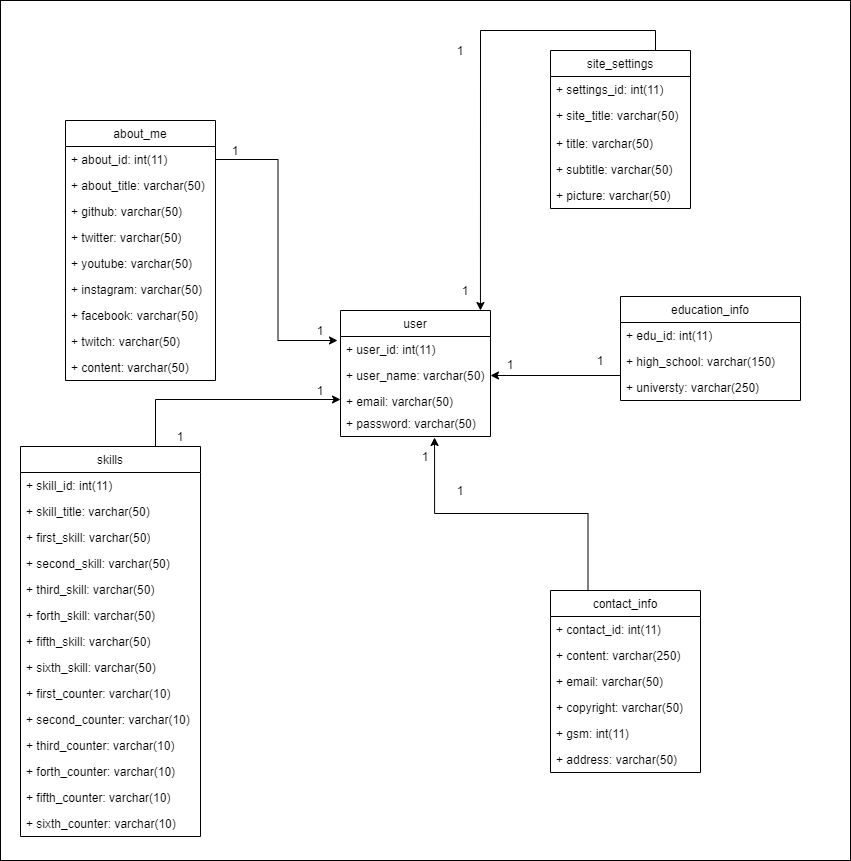

The diagram above was exported from draw.io. Its source (the exported page's mxGraphModel, read from the mxfile embedded in the PNG):
<mxGraphModel dx="1038" dy="1749" grid="1" gridSize="10" guides="1" tooltips="1" connect="1" arrows="1" fold="1" page="1" pageScale="1" pageWidth="1654" pageHeight="1169" math="0" shadow="0">
  <root>
    <mxCell id="0" />
    <mxCell id="1" parent="0" />
    <mxCell id="RwXzWCsnzHDNMWneg3bn-1" value="user" style="swimlane;fontStyle=0;childLayout=stackLayout;horizontal=1;startSize=26;fillColor=none;horizontalStack=0;resizeParent=1;resizeParentMax=0;resizeLast=0;collapsible=1;marginBottom=0;" parent="1" vertex="1">
      <mxGeometry x="520" y="50" width="150" height="126" as="geometry">
        <mxRectangle x="520" y="150" width="60" height="26" as="alternateBounds" />
      </mxGeometry>
    </mxCell>
    <mxCell id="RwXzWCsnzHDNMWneg3bn-2" value="+ user_id: int(11)" style="text;strokeColor=none;fillColor=none;align=left;verticalAlign=top;spacingLeft=4;spacingRight=4;overflow=hidden;rotatable=0;points=[[0,0.5],[1,0.5]];portConstraint=eastwest;" parent="RwXzWCsnzHDNMWneg3bn-1" vertex="1">
      <mxGeometry y="26" width="150" height="26" as="geometry" />
    </mxCell>
    <mxCell id="RwXzWCsnzHDNMWneg3bn-3" value="+ user_name: varchar(50)" style="text;strokeColor=none;fillColor=none;align=left;verticalAlign=top;spacingLeft=4;spacingRight=4;overflow=hidden;rotatable=0;points=[[0,0.5],[1,0.5]];portConstraint=eastwest;" parent="RwXzWCsnzHDNMWneg3bn-1" vertex="1">
      <mxGeometry y="52" width="150" height="26" as="geometry" />
    </mxCell>
    <mxCell id="RwXzWCsnzHDNMWneg3bn-4" value="+ email: varchar(50)&#10;" style="text;strokeColor=none;fillColor=none;align=left;verticalAlign=top;spacingLeft=4;spacingRight=4;overflow=hidden;rotatable=0;points=[[0,0.5],[1,0.5]];portConstraint=eastwest;" parent="RwXzWCsnzHDNMWneg3bn-1" vertex="1">
      <mxGeometry y="78" width="150" height="22" as="geometry" />
    </mxCell>
    <mxCell id="RwXzWCsnzHDNMWneg3bn-23" value="+ password: varchar(50)" style="text;strokeColor=none;fillColor=none;align=left;verticalAlign=top;spacingLeft=4;spacingRight=4;overflow=hidden;rotatable=0;points=[[0,0.5],[1,0.5]];portConstraint=eastwest;" parent="RwXzWCsnzHDNMWneg3bn-1" vertex="1">
      <mxGeometry y="100" width="150" height="26" as="geometry" />
    </mxCell>
    <mxCell id="RwXzWCsnzHDNMWneg3bn-5" value="about_me" style="swimlane;fontStyle=0;childLayout=stackLayout;horizontal=1;startSize=26;fillColor=none;horizontalStack=0;resizeParent=1;resizeParentMax=0;resizeLast=0;collapsible=1;marginBottom=0;" parent="1" vertex="1">
      <mxGeometry x="245" y="-140" width="150" height="260" as="geometry" />
    </mxCell>
    <mxCell id="RwXzWCsnzHDNMWneg3bn-6" value="+ about_id: int(11)" style="text;strokeColor=none;fillColor=none;align=left;verticalAlign=top;spacingLeft=4;spacingRight=4;overflow=hidden;rotatable=0;points=[[0,0.5],[1,0.5]];portConstraint=eastwest;" parent="RwXzWCsnzHDNMWneg3bn-5" vertex="1">
      <mxGeometry y="26" width="150" height="26" as="geometry" />
    </mxCell>
    <mxCell id="RwXzWCsnzHDNMWneg3bn-7" value="+ about_title: varchar(50)" style="text;strokeColor=none;fillColor=none;align=left;verticalAlign=top;spacingLeft=4;spacingRight=4;overflow=hidden;rotatable=0;points=[[0,0.5],[1,0.5]];portConstraint=eastwest;" parent="RwXzWCsnzHDNMWneg3bn-5" vertex="1">
      <mxGeometry y="52" width="150" height="26" as="geometry" />
    </mxCell>
    <mxCell id="RwXzWCsnzHDNMWneg3bn-25" value="+ github: varchar(50)" style="text;strokeColor=none;fillColor=none;align=left;verticalAlign=top;spacingLeft=4;spacingRight=4;overflow=hidden;rotatable=0;points=[[0,0.5],[1,0.5]];portConstraint=eastwest;" parent="RwXzWCsnzHDNMWneg3bn-5" vertex="1">
      <mxGeometry y="78" width="150" height="26" as="geometry" />
    </mxCell>
    <mxCell id="RwXzWCsnzHDNMWneg3bn-27" value="+ twitter: varchar(50)" style="text;strokeColor=none;fillColor=none;align=left;verticalAlign=top;spacingLeft=4;spacingRight=4;overflow=hidden;rotatable=0;points=[[0,0.5],[1,0.5]];portConstraint=eastwest;" parent="RwXzWCsnzHDNMWneg3bn-5" vertex="1">
      <mxGeometry y="104" width="150" height="26" as="geometry" />
    </mxCell>
    <mxCell id="RwXzWCsnzHDNMWneg3bn-24" value="+ youtube: varchar(50)" style="text;strokeColor=none;fillColor=none;align=left;verticalAlign=top;spacingLeft=4;spacingRight=4;overflow=hidden;rotatable=0;points=[[0,0.5],[1,0.5]];portConstraint=eastwest;" parent="RwXzWCsnzHDNMWneg3bn-5" vertex="1">
      <mxGeometry y="130" width="150" height="26" as="geometry" />
    </mxCell>
    <mxCell id="RwXzWCsnzHDNMWneg3bn-28" value="+ instagram: varchar(50)" style="text;strokeColor=none;fillColor=none;align=left;verticalAlign=top;spacingLeft=4;spacingRight=4;overflow=hidden;rotatable=0;points=[[0,0.5],[1,0.5]];portConstraint=eastwest;" parent="RwXzWCsnzHDNMWneg3bn-5" vertex="1">
      <mxGeometry y="156" width="150" height="26" as="geometry" />
    </mxCell>
    <mxCell id="RwXzWCsnzHDNMWneg3bn-26" value="+ facebook: varchar(50)" style="text;strokeColor=none;fillColor=none;align=left;verticalAlign=top;spacingLeft=4;spacingRight=4;overflow=hidden;rotatable=0;points=[[0,0.5],[1,0.5]];portConstraint=eastwest;" parent="RwXzWCsnzHDNMWneg3bn-5" vertex="1">
      <mxGeometry y="182" width="150" height="26" as="geometry" />
    </mxCell>
    <mxCell id="RwXzWCsnzHDNMWneg3bn-29" value="+ twitch: varchar(50)" style="text;strokeColor=none;fillColor=none;align=left;verticalAlign=top;spacingLeft=4;spacingRight=4;overflow=hidden;rotatable=0;points=[[0,0.5],[1,0.5]];portConstraint=eastwest;" parent="RwXzWCsnzHDNMWneg3bn-5" vertex="1">
      <mxGeometry y="208" width="150" height="26" as="geometry" />
    </mxCell>
    <mxCell id="RwXzWCsnzHDNMWneg3bn-8" value="+ content: varchar(50)" style="text;strokeColor=none;fillColor=none;align=left;verticalAlign=top;spacingLeft=4;spacingRight=4;overflow=hidden;rotatable=0;points=[[0,0.5],[1,0.5]];portConstraint=eastwest;" parent="RwXzWCsnzHDNMWneg3bn-5" vertex="1">
      <mxGeometry y="234" width="150" height="26" as="geometry" />
    </mxCell>
    <mxCell id="RwXzWCsnzHDNMWneg3bn-72" style="edgeStyle=orthogonalEdgeStyle;rounded=0;orthogonalLoop=1;jettySize=auto;html=1;exitX=0.75;exitY=0;exitDx=0;exitDy=0;entryX=0.933;entryY=0;entryDx=0;entryDy=0;entryPerimeter=0;" parent="1" source="RwXzWCsnzHDNMWneg3bn-9" target="RwXzWCsnzHDNMWneg3bn-1" edge="1">
      <mxGeometry relative="1" as="geometry" />
    </mxCell>
    <mxCell id="RwXzWCsnzHDNMWneg3bn-9" value="site_settings" style="swimlane;fontStyle=0;childLayout=stackLayout;horizontal=1;startSize=26;fillColor=none;horizontalStack=0;resizeParent=1;resizeParentMax=0;resizeLast=0;collapsible=1;marginBottom=0;" parent="1" vertex="1">
      <mxGeometry x="730" y="-210" width="140" height="158" as="geometry" />
    </mxCell>
    <mxCell id="RwXzWCsnzHDNMWneg3bn-10" value="+ settings_id: int(11)" style="text;strokeColor=none;fillColor=none;align=left;verticalAlign=top;spacingLeft=4;spacingRight=4;overflow=hidden;rotatable=0;points=[[0,0.5],[1,0.5]];portConstraint=eastwest;" parent="RwXzWCsnzHDNMWneg3bn-9" vertex="1">
      <mxGeometry y="26" width="140" height="26" as="geometry" />
    </mxCell>
    <mxCell id="RwXzWCsnzHDNMWneg3bn-11" value="+ site_title: varchar(50)" style="text;strokeColor=none;fillColor=none;align=left;verticalAlign=top;spacingLeft=4;spacingRight=4;overflow=hidden;rotatable=0;points=[[0,0.5],[1,0.5]];portConstraint=eastwest;" parent="RwXzWCsnzHDNMWneg3bn-9" vertex="1">
      <mxGeometry y="52" width="140" height="28" as="geometry" />
    </mxCell>
    <mxCell id="RwXzWCsnzHDNMWneg3bn-31" value="+ title: varchar(50)" style="text;strokeColor=none;fillColor=none;align=left;verticalAlign=top;spacingLeft=4;spacingRight=4;overflow=hidden;rotatable=0;points=[[0,0.5],[1,0.5]];portConstraint=eastwest;" parent="RwXzWCsnzHDNMWneg3bn-9" vertex="1">
      <mxGeometry y="80" width="140" height="26" as="geometry" />
    </mxCell>
    <mxCell id="RwXzWCsnzHDNMWneg3bn-30" value="+ subtitle: varchar(50)" style="text;strokeColor=none;fillColor=none;align=left;verticalAlign=top;spacingLeft=4;spacingRight=4;overflow=hidden;rotatable=0;points=[[0,0.5],[1,0.5]];portConstraint=eastwest;" parent="RwXzWCsnzHDNMWneg3bn-9" vertex="1">
      <mxGeometry y="106" width="140" height="26" as="geometry" />
    </mxCell>
    <mxCell id="RwXzWCsnzHDNMWneg3bn-12" value="+ picture: varchar(50)" style="text;strokeColor=none;fillColor=none;align=left;verticalAlign=top;spacingLeft=4;spacingRight=4;overflow=hidden;rotatable=0;points=[[0,0.5],[1,0.5]];portConstraint=eastwest;" parent="RwXzWCsnzHDNMWneg3bn-9" vertex="1">
      <mxGeometry y="132" width="140" height="26" as="geometry" />
    </mxCell>
    <mxCell id="RwXzWCsnzHDNMWneg3bn-66" style="edgeStyle=orthogonalEdgeStyle;rounded=0;orthogonalLoop=1;jettySize=auto;html=1;exitX=0.75;exitY=0;exitDx=0;exitDy=0;entryX=0;entryY=0.5;entryDx=0;entryDy=0;" parent="1" source="RwXzWCsnzHDNMWneg3bn-32" target="RwXzWCsnzHDNMWneg3bn-4" edge="1">
      <mxGeometry relative="1" as="geometry" />
    </mxCell>
    <mxCell id="RwXzWCsnzHDNMWneg3bn-32" value="skills" style="swimlane;fontStyle=0;childLayout=stackLayout;horizontal=1;startSize=26;fillColor=none;horizontalStack=0;resizeParent=1;resizeParentMax=0;resizeLast=0;collapsible=1;marginBottom=0;" parent="1" vertex="1">
      <mxGeometry x="200" y="186" width="180" height="390" as="geometry" />
    </mxCell>
    <mxCell id="RwXzWCsnzHDNMWneg3bn-33" value="+ skill_id: int(11)" style="text;strokeColor=none;fillColor=none;align=left;verticalAlign=top;spacingLeft=4;spacingRight=4;overflow=hidden;rotatable=0;points=[[0,0.5],[1,0.5]];portConstraint=eastwest;" parent="RwXzWCsnzHDNMWneg3bn-32" vertex="1">
      <mxGeometry y="26" width="180" height="26" as="geometry" />
    </mxCell>
    <mxCell id="RwXzWCsnzHDNMWneg3bn-37" value="+ skill_title: varchar(50)" style="text;strokeColor=none;fillColor=none;align=left;verticalAlign=top;spacingLeft=4;spacingRight=4;overflow=hidden;rotatable=0;points=[[0,0.5],[1,0.5]];portConstraint=eastwest;" parent="RwXzWCsnzHDNMWneg3bn-32" vertex="1">
      <mxGeometry y="52" width="180" height="26" as="geometry" />
    </mxCell>
    <mxCell id="RwXzWCsnzHDNMWneg3bn-38" value="+ first_skill: varchar(50)" style="text;strokeColor=none;fillColor=none;align=left;verticalAlign=top;spacingLeft=4;spacingRight=4;overflow=hidden;rotatable=0;points=[[0,0.5],[1,0.5]];portConstraint=eastwest;" parent="RwXzWCsnzHDNMWneg3bn-32" vertex="1">
      <mxGeometry y="78" width="180" height="26" as="geometry" />
    </mxCell>
    <mxCell id="RwXzWCsnzHDNMWneg3bn-39" value="+ second_skill: varchar(50)" style="text;strokeColor=none;fillColor=none;align=left;verticalAlign=top;spacingLeft=4;spacingRight=4;overflow=hidden;rotatable=0;points=[[0,0.5],[1,0.5]];portConstraint=eastwest;" parent="RwXzWCsnzHDNMWneg3bn-32" vertex="1">
      <mxGeometry y="104" width="180" height="26" as="geometry" />
    </mxCell>
    <mxCell id="RwXzWCsnzHDNMWneg3bn-36" value="+ third_skill: varchar(50)" style="text;strokeColor=none;fillColor=none;align=left;verticalAlign=top;spacingLeft=4;spacingRight=4;overflow=hidden;rotatable=0;points=[[0,0.5],[1,0.5]];portConstraint=eastwest;" parent="RwXzWCsnzHDNMWneg3bn-32" vertex="1">
      <mxGeometry y="130" width="180" height="26" as="geometry" />
    </mxCell>
    <mxCell id="RwXzWCsnzHDNMWneg3bn-34" value="+ forth_skill: varchar(50)" style="text;strokeColor=none;fillColor=none;align=left;verticalAlign=top;spacingLeft=4;spacingRight=4;overflow=hidden;rotatable=0;points=[[0,0.5],[1,0.5]];portConstraint=eastwest;" parent="RwXzWCsnzHDNMWneg3bn-32" vertex="1">
      <mxGeometry y="156" width="180" height="26" as="geometry" />
    </mxCell>
    <mxCell id="aMUW76SR3sGFkvfUi72a-8" value="+ fifth_skill: varchar(50)" style="text;strokeColor=none;fillColor=none;align=left;verticalAlign=top;spacingLeft=4;spacingRight=4;overflow=hidden;rotatable=0;points=[[0,0.5],[1,0.5]];portConstraint=eastwest;" vertex="1" parent="RwXzWCsnzHDNMWneg3bn-32">
      <mxGeometry y="182" width="180" height="26" as="geometry" />
    </mxCell>
    <mxCell id="aMUW76SR3sGFkvfUi72a-9" value="+ sixth_skill: varchar(50)" style="text;strokeColor=none;fillColor=none;align=left;verticalAlign=top;spacingLeft=4;spacingRight=4;overflow=hidden;rotatable=0;points=[[0,0.5],[1,0.5]];portConstraint=eastwest;" vertex="1" parent="RwXzWCsnzHDNMWneg3bn-32">
      <mxGeometry y="208" width="180" height="26" as="geometry" />
    </mxCell>
    <mxCell id="j7VlJHaGHKF0EkzdxVKF-14" value="+ first_counter: varchar(10)" style="text;strokeColor=none;fillColor=none;align=left;verticalAlign=top;spacingLeft=4;spacingRight=4;overflow=hidden;rotatable=0;points=[[0,0.5],[1,0.5]];portConstraint=eastwest;" parent="RwXzWCsnzHDNMWneg3bn-32" vertex="1">
      <mxGeometry y="234" width="180" height="26" as="geometry" />
    </mxCell>
    <mxCell id="j7VlJHaGHKF0EkzdxVKF-15" value="+ second_counter: varchar(10)" style="text;strokeColor=none;fillColor=none;align=left;verticalAlign=top;spacingLeft=4;spacingRight=4;overflow=hidden;rotatable=0;points=[[0,0.5],[1,0.5]];portConstraint=eastwest;" parent="RwXzWCsnzHDNMWneg3bn-32" vertex="1">
      <mxGeometry y="260" width="180" height="26" as="geometry" />
    </mxCell>
    <mxCell id="j7VlJHaGHKF0EkzdxVKF-13" value="+ third_counter: varchar(10)" style="text;strokeColor=none;fillColor=none;align=left;verticalAlign=top;spacingLeft=4;spacingRight=4;overflow=hidden;rotatable=0;points=[[0,0.5],[1,0.5]];portConstraint=eastwest;" parent="RwXzWCsnzHDNMWneg3bn-32" vertex="1">
      <mxGeometry y="286" width="180" height="26" as="geometry" />
    </mxCell>
    <mxCell id="j7VlJHaGHKF0EkzdxVKF-12" value="+ forth_counter: varchar(10)" style="text;strokeColor=none;fillColor=none;align=left;verticalAlign=top;spacingLeft=4;spacingRight=4;overflow=hidden;rotatable=0;points=[[0,0.5],[1,0.5]];portConstraint=eastwest;" parent="RwXzWCsnzHDNMWneg3bn-32" vertex="1">
      <mxGeometry y="312" width="180" height="26" as="geometry" />
    </mxCell>
    <mxCell id="aMUW76SR3sGFkvfUi72a-10" value="+ fifth_counter: varchar(10)" style="text;strokeColor=none;fillColor=none;align=left;verticalAlign=top;spacingLeft=4;spacingRight=4;overflow=hidden;rotatable=0;points=[[0,0.5],[1,0.5]];portConstraint=eastwest;" vertex="1" parent="RwXzWCsnzHDNMWneg3bn-32">
      <mxGeometry y="338" width="180" height="26" as="geometry" />
    </mxCell>
    <mxCell id="aMUW76SR3sGFkvfUi72a-11" value="+ sixth_counter: varchar(10)" style="text;strokeColor=none;fillColor=none;align=left;verticalAlign=top;spacingLeft=4;spacingRight=4;overflow=hidden;rotatable=0;points=[[0,0.5],[1,0.5]];portConstraint=eastwest;" vertex="1" parent="RwXzWCsnzHDNMWneg3bn-32">
      <mxGeometry y="364" width="180" height="26" as="geometry" />
    </mxCell>
    <mxCell id="RwXzWCsnzHDNMWneg3bn-45" value="education_info" style="swimlane;fontStyle=0;childLayout=stackLayout;horizontal=1;startSize=26;fillColor=none;horizontalStack=0;resizeParent=1;resizeParentMax=0;resizeLast=0;collapsible=1;marginBottom=0;" parent="1" vertex="1">
      <mxGeometry x="800" y="36" width="180" height="104" as="geometry" />
    </mxCell>
    <mxCell id="RwXzWCsnzHDNMWneg3bn-46" value="+ edu_id: int(11)" style="text;strokeColor=none;fillColor=none;align=left;verticalAlign=top;spacingLeft=4;spacingRight=4;overflow=hidden;rotatable=0;points=[[0,0.5],[1,0.5]];portConstraint=eastwest;" parent="RwXzWCsnzHDNMWneg3bn-45" vertex="1">
      <mxGeometry y="26" width="180" height="26" as="geometry" />
    </mxCell>
    <mxCell id="RwXzWCsnzHDNMWneg3bn-47" value="+ high_school: varchar(150)" style="text;strokeColor=none;fillColor=none;align=left;verticalAlign=top;spacingLeft=4;spacingRight=4;overflow=hidden;rotatable=0;points=[[0,0.5],[1,0.5]];portConstraint=eastwest;" parent="RwXzWCsnzHDNMWneg3bn-45" vertex="1">
      <mxGeometry y="52" width="180" height="26" as="geometry" />
    </mxCell>
    <mxCell id="RwXzWCsnzHDNMWneg3bn-48" value="+ universty: varchar(250)" style="text;strokeColor=none;fillColor=none;align=left;verticalAlign=top;spacingLeft=4;spacingRight=4;overflow=hidden;rotatable=0;points=[[0,0.5],[1,0.5]];portConstraint=eastwest;" parent="RwXzWCsnzHDNMWneg3bn-45" vertex="1">
      <mxGeometry y="78" width="180" height="26" as="geometry" />
    </mxCell>
    <mxCell id="RwXzWCsnzHDNMWneg3bn-68" style="edgeStyle=orthogonalEdgeStyle;rounded=0;orthogonalLoop=1;jettySize=auto;html=1;exitX=0.25;exitY=0;exitDx=0;exitDy=0;entryX=0.627;entryY=1.038;entryDx=0;entryDy=0;entryPerimeter=0;" parent="1" source="RwXzWCsnzHDNMWneg3bn-60" target="RwXzWCsnzHDNMWneg3bn-23" edge="1">
      <mxGeometry relative="1" as="geometry" />
    </mxCell>
    <mxCell id="RwXzWCsnzHDNMWneg3bn-60" value="contact_info" style="swimlane;fontStyle=0;childLayout=stackLayout;horizontal=1;startSize=26;fillColor=none;horizontalStack=0;resizeParent=1;resizeParentMax=0;resizeLast=0;collapsible=1;marginBottom=0;" parent="1" vertex="1">
      <mxGeometry x="730" y="330" width="150" height="182" as="geometry" />
    </mxCell>
    <mxCell id="RwXzWCsnzHDNMWneg3bn-61" value="+ contact_id: int(11)" style="text;strokeColor=none;fillColor=none;align=left;verticalAlign=top;spacingLeft=4;spacingRight=4;overflow=hidden;rotatable=0;points=[[0,0.5],[1,0.5]];portConstraint=eastwest;" parent="RwXzWCsnzHDNMWneg3bn-60" vertex="1">
      <mxGeometry y="26" width="150" height="26" as="geometry" />
    </mxCell>
    <mxCell id="RwXzWCsnzHDNMWneg3bn-62" value="+ content: varchar(250)" style="text;strokeColor=none;fillColor=none;align=left;verticalAlign=top;spacingLeft=4;spacingRight=4;overflow=hidden;rotatable=0;points=[[0,0.5],[1,0.5]];portConstraint=eastwest;" parent="RwXzWCsnzHDNMWneg3bn-60" vertex="1">
      <mxGeometry y="52" width="150" height="26" as="geometry" />
    </mxCell>
    <mxCell id="RwXzWCsnzHDNMWneg3bn-63" value="+ email: varchar(50)" style="text;strokeColor=none;fillColor=none;align=left;verticalAlign=top;spacingLeft=4;spacingRight=4;overflow=hidden;rotatable=0;points=[[0,0.5],[1,0.5]];portConstraint=eastwest;" parent="RwXzWCsnzHDNMWneg3bn-60" vertex="1">
      <mxGeometry y="78" width="150" height="26" as="geometry" />
    </mxCell>
    <mxCell id="RwXzWCsnzHDNMWneg3bn-65" value="+ copyright: varchar(50)" style="text;strokeColor=none;fillColor=none;align=left;verticalAlign=top;spacingLeft=4;spacingRight=4;overflow=hidden;rotatable=0;points=[[0,0.5],[1,0.5]];portConstraint=eastwest;" parent="RwXzWCsnzHDNMWneg3bn-60" vertex="1">
      <mxGeometry y="104" width="150" height="26" as="geometry" />
    </mxCell>
    <mxCell id="RwXzWCsnzHDNMWneg3bn-64" value="+ gsm: int(11)" style="text;strokeColor=none;fillColor=none;align=left;verticalAlign=top;spacingLeft=4;spacingRight=4;overflow=hidden;rotatable=0;points=[[0,0.5],[1,0.5]];portConstraint=eastwest;" parent="RwXzWCsnzHDNMWneg3bn-60" vertex="1">
      <mxGeometry y="130" width="150" height="26" as="geometry" />
    </mxCell>
    <mxCell id="aMUW76SR3sGFkvfUi72a-12" value="+ address: varchar(50)" style="text;strokeColor=none;fillColor=none;align=left;verticalAlign=top;spacingLeft=4;spacingRight=4;overflow=hidden;rotatable=0;points=[[0,0.5],[1,0.5]];portConstraint=eastwest;" vertex="1" parent="RwXzWCsnzHDNMWneg3bn-60">
      <mxGeometry y="156" width="150" height="26" as="geometry" />
    </mxCell>
    <mxCell id="RwXzWCsnzHDNMWneg3bn-70" style="edgeStyle=orthogonalEdgeStyle;rounded=0;orthogonalLoop=1;jettySize=auto;html=1;exitX=0;exitY=0.5;exitDx=0;exitDy=0;entryX=1;entryY=0.5;entryDx=0;entryDy=0;" parent="1" source="RwXzWCsnzHDNMWneg3bn-46" target="RwXzWCsnzHDNMWneg3bn-3" edge="1">
      <mxGeometry relative="1" as="geometry">
        <Array as="points">
          <mxPoint x="800" y="115" />
        </Array>
      </mxGeometry>
    </mxCell>
    <mxCell id="RwXzWCsnzHDNMWneg3bn-73" style="edgeStyle=orthogonalEdgeStyle;rounded=0;orthogonalLoop=1;jettySize=auto;html=1;exitX=1;exitY=0.5;exitDx=0;exitDy=0;entryX=-0.02;entryY=0.154;entryDx=0;entryDy=0;entryPerimeter=0;" parent="1" source="RwXzWCsnzHDNMWneg3bn-6" target="RwXzWCsnzHDNMWneg3bn-2" edge="1">
      <mxGeometry relative="1" as="geometry" />
    </mxCell>
    <mxCell id="RwXzWCsnzHDNMWneg3bn-74" value="1" style="text;html=1;strokeColor=none;fillColor=none;align=center;verticalAlign=middle;whiteSpace=wrap;rounded=0;" parent="1" vertex="1">
      <mxGeometry x="395" y="-120" width="40" height="20" as="geometry" />
    </mxCell>
    <mxCell id="RwXzWCsnzHDNMWneg3bn-75" value="1" style="text;html=1;strokeColor=none;fillColor=none;align=center;verticalAlign=middle;whiteSpace=wrap;rounded=0;" parent="1" vertex="1">
      <mxGeometry x="480" y="60" width="40" height="20" as="geometry" />
    </mxCell>
    <mxCell id="RwXzWCsnzHDNMWneg3bn-77" value="1" style="text;html=1;strokeColor=none;fillColor=none;align=center;verticalAlign=middle;whiteSpace=wrap;rounded=0;" parent="1" vertex="1">
      <mxGeometry x="620" y="-220" width="40" height="20" as="geometry" />
    </mxCell>
    <mxCell id="RwXzWCsnzHDNMWneg3bn-78" value="1" style="text;html=1;strokeColor=none;fillColor=none;align=center;verticalAlign=middle;whiteSpace=wrap;rounded=0;" parent="1" vertex="1">
      <mxGeometry x="625" y="20" width="40" height="20" as="geometry" />
    </mxCell>
    <mxCell id="RwXzWCsnzHDNMWneg3bn-81" value="1" style="text;html=1;strokeColor=none;fillColor=none;align=center;verticalAlign=middle;whiteSpace=wrap;rounded=0;" parent="1" vertex="1">
      <mxGeometry x="670" y="94" width="40" height="20" as="geometry" />
    </mxCell>
    <mxCell id="RwXzWCsnzHDNMWneg3bn-82" value="1" style="text;html=1;strokeColor=none;fillColor=none;align=center;verticalAlign=middle;whiteSpace=wrap;rounded=0;" parent="1" vertex="1">
      <mxGeometry x="760" y="90" width="40" height="20" as="geometry" />
    </mxCell>
    <mxCell id="RwXzWCsnzHDNMWneg3bn-85" value="1" style="text;html=1;strokeColor=none;fillColor=none;align=center;verticalAlign=middle;whiteSpace=wrap;rounded=0;" parent="1" vertex="1">
      <mxGeometry x="620" y="220" width="40" height="20" as="geometry" />
    </mxCell>
    <mxCell id="RwXzWCsnzHDNMWneg3bn-86" value="1" style="text;html=1;strokeColor=none;fillColor=none;align=center;verticalAlign=middle;whiteSpace=wrap;rounded=0;" parent="1" vertex="1">
      <mxGeometry x="585" y="186" width="40" height="20" as="geometry" />
    </mxCell>
    <mxCell id="RwXzWCsnzHDNMWneg3bn-89" value="1" style="text;html=1;strokeColor=none;fillColor=none;align=center;verticalAlign=middle;whiteSpace=wrap;rounded=0;" parent="1" vertex="1">
      <mxGeometry x="480" y="120" width="40" height="20" as="geometry" />
    </mxCell>
    <mxCell id="RwXzWCsnzHDNMWneg3bn-90" value="1" style="text;html=1;strokeColor=none;fillColor=none;align=center;verticalAlign=middle;whiteSpace=wrap;rounded=0;" parent="1" vertex="1">
      <mxGeometry x="340" y="166" width="40" height="20" as="geometry" />
    </mxCell>
    <mxCell id="aMUW76SR3sGFkvfUi72a-13" value="" style="rounded=0;whiteSpace=wrap;html=1;fillColor=none;" vertex="1" parent="1">
      <mxGeometry x="180" y="-260" width="850" height="860" as="geometry" />
    </mxCell>
  </root>
</mxGraphModel>